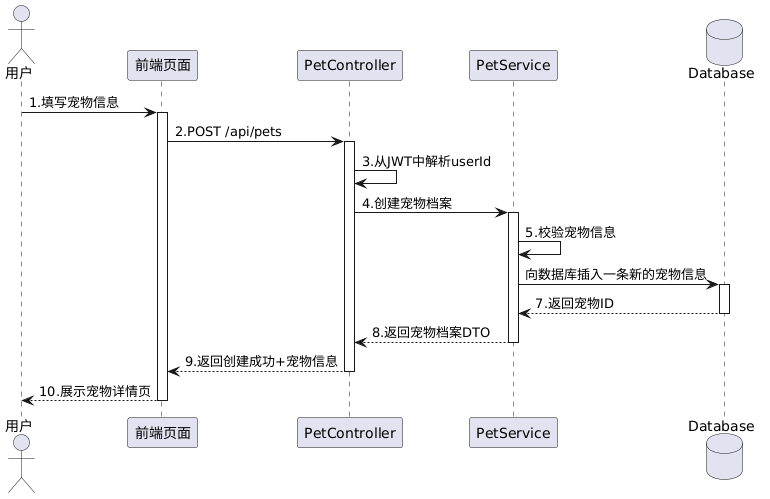

The diagram above was rendered by PlantUML. Its source (embedded in the PNG):
@startuml
actor 用户
participant 前端页面
participant PetController
participant PetService
database Database

用户 -> 前端页面: 1.填写宠物信息
activate 前端页面

前端页面 -> PetController: 2.POST /api/pets
activate PetController

PetController -> PetController: 3.从JWT中解析userId

PetController -> PetService: 4.创建宠物档案
activate PetService

PetService -> PetService: 5.校验宠物信息

PetService -> Database:向数据库插入一条新的宠物信息
activate Database
Database --> PetService: 7.返回宠物ID
deactivate Database

PetService --> PetController: 8.返回宠物档案DTO
deactivate PetService

PetController --> 前端页面: 9.返回创建成功+宠物信息
deactivate PetController

前端页面 --> 用户: 10.展示宠物详情页
deactivate 前端页面
@enduml